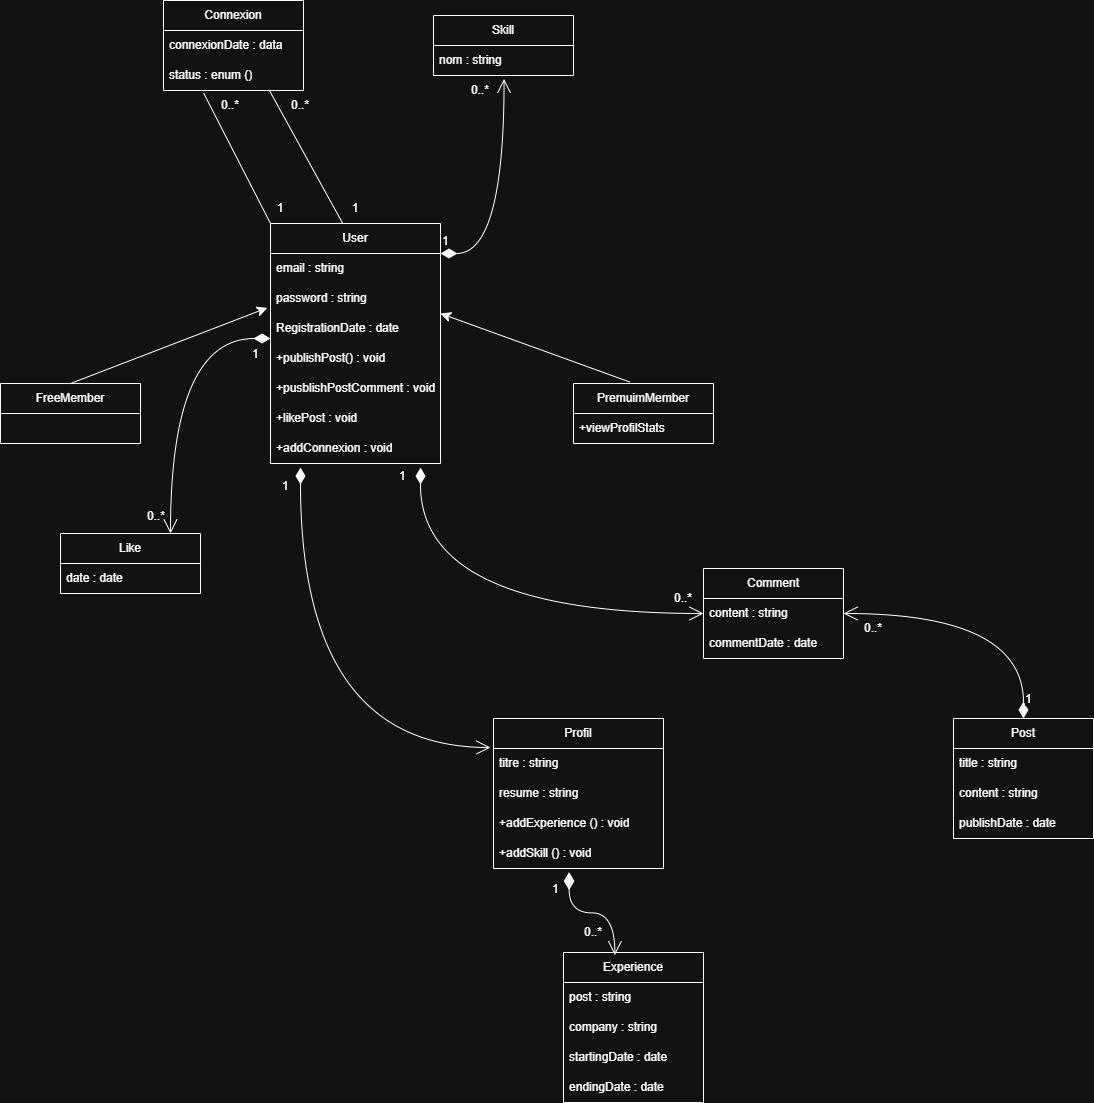

The diagram above was exported from draw.io. Its source (the exported page's mxGraphModel, read from the mxfile embedded in the PNG):
<mxGraphModel dx="2139" dy="598" grid="1" gridSize="10" guides="1" tooltips="1" connect="1" arrows="1" fold="1" page="1" pageScale="1" pageWidth="827" pageHeight="1169" math="0" shadow="0">
  <root>
    <mxCell id="0" />
    <mxCell id="1" parent="0" />
    <mxCell id="1vzdiB9SvWnGhlu2nP-5-1" parent="1" style="swimlane;fontStyle=0;childLayout=stackLayout;horizontal=1;startSize=30;horizontalStack=0;resizeParent=1;resizeParentMax=0;resizeLast=0;collapsible=1;marginBottom=0;whiteSpace=wrap;html=1;" value="User" vertex="1">
      <mxGeometry height="240" width="170" x="50" y="240" as="geometry" />
    </mxCell>
    <mxCell id="1vzdiB9SvWnGhlu2nP-5-49" parent="1vzdiB9SvWnGhlu2nP-5-1" style="text;strokeColor=none;fillColor=none;align=left;verticalAlign=middle;spacingLeft=4;spacingRight=4;overflow=hidden;points=[[0,0.5],[1,0.5]];portConstraint=eastwest;rotatable=0;whiteSpace=wrap;html=1;" value="email : string" vertex="1">
      <mxGeometry height="30" width="170" y="30" as="geometry" />
    </mxCell>
    <mxCell id="1vzdiB9SvWnGhlu2nP-5-71" parent="1vzdiB9SvWnGhlu2nP-5-1" style="text;strokeColor=none;fillColor=none;align=left;verticalAlign=middle;spacingLeft=4;spacingRight=4;overflow=hidden;points=[[0,0.5],[1,0.5]];portConstraint=eastwest;rotatable=0;whiteSpace=wrap;html=1;" value="password : string" vertex="1">
      <mxGeometry height="30" width="170" y="60" as="geometry" />
    </mxCell>
    <mxCell id="1vzdiB9SvWnGhlu2nP-5-4" parent="1vzdiB9SvWnGhlu2nP-5-1" style="text;strokeColor=none;fillColor=none;align=left;verticalAlign=middle;spacingLeft=4;spacingRight=4;overflow=hidden;points=[[0,0.5],[1,0.5]];portConstraint=eastwest;rotatable=0;whiteSpace=wrap;html=1;" value="RegistrationDate : date" vertex="1">
      <mxGeometry height="30" width="170" y="90" as="geometry" />
    </mxCell>
    <mxCell id="1vzdiB9SvWnGhlu2nP-5-73" parent="1vzdiB9SvWnGhlu2nP-5-1" style="text;strokeColor=none;fillColor=none;align=left;verticalAlign=middle;spacingLeft=4;spacingRight=4;overflow=hidden;points=[[0,0.5],[1,0.5]];portConstraint=eastwest;rotatable=0;whiteSpace=wrap;html=1;" value="+publishPost() : void" vertex="1">
      <mxGeometry height="30" width="170" y="120" as="geometry" />
    </mxCell>
    <mxCell id="1vzdiB9SvWnGhlu2nP-5-74" parent="1vzdiB9SvWnGhlu2nP-5-1" style="text;strokeColor=none;fillColor=none;align=left;verticalAlign=middle;spacingLeft=4;spacingRight=4;overflow=hidden;points=[[0,0.5],[1,0.5]];portConstraint=eastwest;rotatable=0;whiteSpace=wrap;html=1;" value="+pusblishPostComment : void" vertex="1">
      <mxGeometry height="30" width="170" y="150" as="geometry" />
    </mxCell>
    <mxCell id="1vzdiB9SvWnGhlu2nP-5-75" parent="1vzdiB9SvWnGhlu2nP-5-1" style="text;strokeColor=none;fillColor=none;align=left;verticalAlign=middle;spacingLeft=4;spacingRight=4;overflow=hidden;points=[[0,0.5],[1,0.5]];portConstraint=eastwest;rotatable=0;whiteSpace=wrap;html=1;" value="+likePost : void" vertex="1">
      <mxGeometry height="30" width="170" y="180" as="geometry" />
    </mxCell>
    <mxCell id="1vzdiB9SvWnGhlu2nP-5-72" parent="1vzdiB9SvWnGhlu2nP-5-1" style="text;strokeColor=none;fillColor=none;align=left;verticalAlign=middle;spacingLeft=4;spacingRight=4;overflow=hidden;points=[[0,0.5],[1,0.5]];portConstraint=eastwest;rotatable=0;whiteSpace=wrap;html=1;" value="+addConnexion : void" vertex="1">
      <mxGeometry height="30" width="170" y="210" as="geometry" />
    </mxCell>
    <mxCell id="1vzdiB9SvWnGhlu2nP-5-5" parent="1" style="swimlane;fontStyle=0;childLayout=stackLayout;horizontal=1;startSize=30;horizontalStack=0;resizeParent=1;resizeParentMax=0;resizeLast=0;collapsible=1;marginBottom=0;whiteSpace=wrap;html=1;" value="Experience" vertex="1">
      <mxGeometry height="150" width="140" x="343" y="969" as="geometry" />
    </mxCell>
    <mxCell id="1vzdiB9SvWnGhlu2nP-5-6" parent="1vzdiB9SvWnGhlu2nP-5-5" style="text;strokeColor=none;fillColor=none;align=left;verticalAlign=middle;spacingLeft=4;spacingRight=4;overflow=hidden;points=[[0,0.5],[1,0.5]];portConstraint=eastwest;rotatable=0;whiteSpace=wrap;html=1;" value="post : string" vertex="1">
      <mxGeometry height="30" width="140" y="30" as="geometry" />
    </mxCell>
    <mxCell id="1vzdiB9SvWnGhlu2nP-5-7" parent="1vzdiB9SvWnGhlu2nP-5-5" style="text;strokeColor=none;fillColor=none;align=left;verticalAlign=middle;spacingLeft=4;spacingRight=4;overflow=hidden;points=[[0,0.5],[1,0.5]];portConstraint=eastwest;rotatable=0;whiteSpace=wrap;html=1;" value="company : string" vertex="1">
      <mxGeometry height="30" width="140" y="60" as="geometry" />
    </mxCell>
    <mxCell id="1vzdiB9SvWnGhlu2nP-5-8" parent="1vzdiB9SvWnGhlu2nP-5-5" style="text;strokeColor=none;fillColor=none;align=left;verticalAlign=middle;spacingLeft=4;spacingRight=4;overflow=hidden;points=[[0,0.5],[1,0.5]];portConstraint=eastwest;rotatable=0;whiteSpace=wrap;html=1;" value="startingDate : date" vertex="1">
      <mxGeometry height="30" width="140" y="90" as="geometry" />
    </mxCell>
    <mxCell id="1vzdiB9SvWnGhlu2nP-5-80" parent="1vzdiB9SvWnGhlu2nP-5-5" style="text;strokeColor=none;fillColor=none;align=left;verticalAlign=middle;spacingLeft=4;spacingRight=4;overflow=hidden;points=[[0,0.5],[1,0.5]];portConstraint=eastwest;rotatable=0;whiteSpace=wrap;html=1;" value="endingDate : date" vertex="1">
      <mxGeometry height="30" width="140" y="120" as="geometry" />
    </mxCell>
    <mxCell id="1vzdiB9SvWnGhlu2nP-5-9" parent="1" style="swimlane;fontStyle=0;childLayout=stackLayout;horizontal=1;startSize=30;horizontalStack=0;resizeParent=1;resizeParentMax=0;resizeLast=0;collapsible=1;marginBottom=0;whiteSpace=wrap;html=1;" value="Comment" vertex="1">
      <mxGeometry height="90" width="140" x="483" y="585" as="geometry" />
    </mxCell>
    <mxCell id="1vzdiB9SvWnGhlu2nP-5-11" parent="1vzdiB9SvWnGhlu2nP-5-9" style="text;strokeColor=none;fillColor=none;align=left;verticalAlign=middle;spacingLeft=4;spacingRight=4;overflow=hidden;points=[[0,0.5],[1,0.5]];portConstraint=eastwest;rotatable=0;whiteSpace=wrap;html=1;" value="content : string" vertex="1">
      <mxGeometry height="30" width="140" y="30" as="geometry" />
    </mxCell>
    <mxCell id="1vzdiB9SvWnGhlu2nP-5-12" parent="1vzdiB9SvWnGhlu2nP-5-9" style="text;strokeColor=none;fillColor=none;align=left;verticalAlign=middle;spacingLeft=4;spacingRight=4;overflow=hidden;points=[[0,0.5],[1,0.5]];portConstraint=eastwest;rotatable=0;whiteSpace=wrap;html=1;" value="commentDate : date" vertex="1">
      <mxGeometry height="30" width="140" y="60" as="geometry" />
    </mxCell>
    <mxCell id="1vzdiB9SvWnGhlu2nP-5-13" parent="1" style="swimlane;fontStyle=0;childLayout=stackLayout;horizontal=1;startSize=30;horizontalStack=0;resizeParent=1;resizeParentMax=0;resizeLast=0;collapsible=1;marginBottom=0;whiteSpace=wrap;html=1;" value="Post" vertex="1">
      <mxGeometry height="120" width="140" x="733" y="735" as="geometry" />
    </mxCell>
    <mxCell id="1vzdiB9SvWnGhlu2nP-5-14" parent="1vzdiB9SvWnGhlu2nP-5-13" style="text;strokeColor=none;fillColor=none;align=left;verticalAlign=middle;spacingLeft=4;spacingRight=4;overflow=hidden;points=[[0,0.5],[1,0.5]];portConstraint=eastwest;rotatable=0;whiteSpace=wrap;html=1;" value="title : string" vertex="1">
      <mxGeometry height="30" width="140" y="30" as="geometry" />
    </mxCell>
    <mxCell id="1vzdiB9SvWnGhlu2nP-5-15" parent="1vzdiB9SvWnGhlu2nP-5-13" style="text;strokeColor=none;fillColor=none;align=left;verticalAlign=middle;spacingLeft=4;spacingRight=4;overflow=hidden;points=[[0,0.5],[1,0.5]];portConstraint=eastwest;rotatable=0;whiteSpace=wrap;html=1;" value="content : string" vertex="1">
      <mxGeometry height="30" width="140" y="60" as="geometry" />
    </mxCell>
    <mxCell id="1vzdiB9SvWnGhlu2nP-5-16" parent="1vzdiB9SvWnGhlu2nP-5-13" style="text;strokeColor=none;fillColor=none;align=left;verticalAlign=middle;spacingLeft=4;spacingRight=4;overflow=hidden;points=[[0,0.5],[1,0.5]];portConstraint=eastwest;rotatable=0;whiteSpace=wrap;html=1;" value="publishDate : date" vertex="1">
      <mxGeometry height="30" width="140" y="90" as="geometry" />
    </mxCell>
    <mxCell id="1vzdiB9SvWnGhlu2nP-5-17" parent="1" style="swimlane;fontStyle=0;childLayout=stackLayout;horizontal=1;startSize=30;horizontalStack=0;resizeParent=1;resizeParentMax=0;resizeLast=0;collapsible=1;marginBottom=0;whiteSpace=wrap;html=1;" value="Profil" vertex="1">
      <mxGeometry height="150" width="170" x="273" y="735" as="geometry" />
    </mxCell>
    <mxCell id="1vzdiB9SvWnGhlu2nP-5-18" parent="1vzdiB9SvWnGhlu2nP-5-17" style="text;strokeColor=none;fillColor=none;align=left;verticalAlign=middle;spacingLeft=4;spacingRight=4;overflow=hidden;points=[[0,0.5],[1,0.5]];portConstraint=eastwest;rotatable=0;whiteSpace=wrap;html=1;" value="titre : string" vertex="1">
      <mxGeometry height="30" width="170" y="30" as="geometry" />
    </mxCell>
    <mxCell id="1vzdiB9SvWnGhlu2nP-5-19" parent="1vzdiB9SvWnGhlu2nP-5-17" style="text;strokeColor=none;fillColor=none;align=left;verticalAlign=middle;spacingLeft=4;spacingRight=4;overflow=hidden;points=[[0,0.5],[1,0.5]];portConstraint=eastwest;rotatable=0;whiteSpace=wrap;html=1;" value="resume : string" vertex="1">
      <mxGeometry height="30" width="170" y="60" as="geometry" />
    </mxCell>
    <mxCell id="1vzdiB9SvWnGhlu2nP-5-77" parent="1vzdiB9SvWnGhlu2nP-5-17" style="text;strokeColor=none;fillColor=none;align=left;verticalAlign=middle;spacingLeft=4;spacingRight=4;overflow=hidden;points=[[0,0.5],[1,0.5]];portConstraint=eastwest;rotatable=0;whiteSpace=wrap;html=1;" value="+addExperience () : void" vertex="1">
      <mxGeometry height="30" width="170" y="90" as="geometry" />
    </mxCell>
    <mxCell id="1vzdiB9SvWnGhlu2nP-5-79" parent="1vzdiB9SvWnGhlu2nP-5-17" style="text;strokeColor=none;fillColor=none;align=left;verticalAlign=middle;spacingLeft=4;spacingRight=4;overflow=hidden;points=[[0,0.5],[1,0.5]];portConstraint=eastwest;rotatable=0;whiteSpace=wrap;html=1;" value="+addSkill () : void" vertex="1">
      <mxGeometry height="30" width="170" y="120" as="geometry" />
    </mxCell>
    <mxCell id="1vzdiB9SvWnGhlu2nP-5-21" edge="1" parent="1" style="endArrow=open;html=1;endSize=12;startArrow=diamondThin;startSize=14;startFill=1;edgeStyle=orthogonalEdgeStyle;align=left;verticalAlign=bottom;rounded=0;fontSize=12;curved=1;" value="1">
      <mxGeometry relative="1" x="-0.8819" y="-20" as="geometry">
        <mxPoint as="offset" />
        <Array as="points">
          <mxPoint x="80" y="764" />
        </Array>
        <mxPoint x="80" y="484" as="sourcePoint" />
        <mxPoint x="270" y="764" as="targetPoint" />
      </mxGeometry>
    </mxCell>
    <mxCell id="1vzdiB9SvWnGhlu2nP-5-22" edge="1" parent="1" style="endArrow=open;html=1;endSize=12;startArrow=diamondThin;startSize=15;startFill=1;edgeStyle=orthogonalEdgeStyle;align=left;verticalAlign=bottom;rounded=0;fontSize=12;curved=1;entryX=0.367;entryY=0.018;entryDx=0;entryDy=0;exitX=0.54;exitY=0.986;exitDx=0;exitDy=0;exitPerimeter=0;entryPerimeter=0;" target="1vzdiB9SvWnGhlu2nP-5-5" value="1">
      <mxGeometry relative="1" x="-0.6039" y="-19" as="geometry">
        <mxPoint as="offset" />
        <mxPoint x="348.5999999999999" y="888.5799999999999" as="sourcePoint" />
        <mxPoint x="483" y="809" as="targetPoint" />
      </mxGeometry>
    </mxCell>
    <mxCell id="1vzdiB9SvWnGhlu2nP-5-23" parent="1" style="swimlane;fontStyle=0;childLayout=stackLayout;horizontal=1;startSize=30;horizontalStack=0;resizeParent=1;resizeParentMax=0;resizeLast=0;collapsible=1;marginBottom=0;whiteSpace=wrap;html=1;" value="Skill" vertex="1">
      <mxGeometry height="60" width="140" x="213" y="32" as="geometry" />
    </mxCell>
    <mxCell id="1vzdiB9SvWnGhlu2nP-5-24" parent="1vzdiB9SvWnGhlu2nP-5-23" style="text;strokeColor=none;fillColor=none;align=left;verticalAlign=middle;spacingLeft=4;spacingRight=4;overflow=hidden;points=[[0,0.5],[1,0.5]];portConstraint=eastwest;rotatable=0;whiteSpace=wrap;html=1;" value="nom : string" vertex="1">
      <mxGeometry height="30" width="140" y="30" as="geometry" />
    </mxCell>
    <mxCell id="1vzdiB9SvWnGhlu2nP-5-30" parent="1" style="text;html=1;whiteSpace=wrap;strokeColor=none;fillColor=none;align=center;verticalAlign=middle;rounded=0;" value="0..*" vertex="1">
      <mxGeometry height="30" width="60" x="343" y="934" as="geometry" />
    </mxCell>
    <mxCell id="1vzdiB9SvWnGhlu2nP-5-33" edge="1" parent="1" source="1vzdiB9SvWnGhlu2nP-5-72" style="endArrow=open;html=1;endSize=12;startArrow=diamondThin;startSize=14;startFill=1;edgeStyle=orthogonalEdgeStyle;align=left;verticalAlign=bottom;rounded=0;fontSize=12;curved=1;exitX=0.883;exitY=1.136;exitDx=0;exitDy=0;exitPerimeter=0;" value="1">
      <mxGeometry relative="1" x="-0.9145" y="-23" as="geometry">
        <mxPoint as="offset" />
        <Array as="points">
          <mxPoint x="199" y="630" />
        </Array>
        <mxPoint x="199.20000000000005" y="518" as="sourcePoint" />
        <mxPoint x="483" y="630" as="targetPoint" />
      </mxGeometry>
    </mxCell>
    <mxCell id="1vzdiB9SvWnGhlu2nP-5-34" edge="1" parent="1" source="1vzdiB9SvWnGhlu2nP-5-13" style="endArrow=open;html=1;endSize=12;startArrow=diamondThin;startSize=14;startFill=1;edgeStyle=orthogonalEdgeStyle;align=left;verticalAlign=bottom;rounded=0;fontSize=12;curved=1;exitX=0.5;exitY=0;exitDx=0;exitDy=0;" target="1vzdiB9SvWnGhlu2nP-5-11" value="1">
      <mxGeometry relative="1" x="-0.9322" as="geometry">
        <mxPoint as="offset" />
        <mxPoint x="783" y="725" as="sourcePoint" />
        <mxPoint x="863.0000000000002" y="621" as="targetPoint" />
      </mxGeometry>
    </mxCell>
    <mxCell id="1vzdiB9SvWnGhlu2nP-5-35" parent="1" style="text;html=1;whiteSpace=wrap;strokeColor=none;fillColor=none;align=center;verticalAlign=middle;rounded=0;" value="0..*" vertex="1">
      <mxGeometry height="30" width="60" x="433" y="600" as="geometry" />
    </mxCell>
    <mxCell id="1vzdiB9SvWnGhlu2nP-5-36" parent="1" style="text;html=1;whiteSpace=wrap;strokeColor=none;fillColor=none;align=center;verticalAlign=middle;rounded=0;" value="0..*" vertex="1">
      <mxGeometry height="30" width="60" x="623" y="630" as="geometry" />
    </mxCell>
    <mxCell id="1vzdiB9SvWnGhlu2nP-5-37" parent="1" style="swimlane;fontStyle=0;childLayout=stackLayout;horizontal=1;startSize=30;horizontalStack=0;resizeParent=1;resizeParentMax=0;resizeLast=0;collapsible=1;marginBottom=0;whiteSpace=wrap;html=1;" value="Like" vertex="1">
      <mxGeometry height="60" width="140" x="-160" y="550" as="geometry" />
    </mxCell>
    <mxCell id="1vzdiB9SvWnGhlu2nP-5-38" parent="1vzdiB9SvWnGhlu2nP-5-37" style="text;strokeColor=none;fillColor=none;align=left;verticalAlign=middle;spacingLeft=4;spacingRight=4;overflow=hidden;points=[[0,0.5],[1,0.5]];portConstraint=eastwest;rotatable=0;whiteSpace=wrap;html=1;" value="date : date" vertex="1">
      <mxGeometry height="30" width="140" y="30" as="geometry" />
    </mxCell>
    <mxCell id="1vzdiB9SvWnGhlu2nP-5-42" parent="1" style="text;html=1;whiteSpace=wrap;strokeColor=none;fillColor=none;align=center;verticalAlign=middle;rounded=0;" value="0..*" vertex="1">
      <mxGeometry height="30" width="60" x="-94" y="518" as="geometry" />
    </mxCell>
    <mxCell id="1vzdiB9SvWnGhlu2nP-5-43" parent="1" style="swimlane;fontStyle=0;childLayout=stackLayout;horizontal=1;startSize=30;horizontalStack=0;resizeParent=1;resizeParentMax=0;resizeLast=0;collapsible=1;marginBottom=0;whiteSpace=wrap;html=1;" value="Connexion" vertex="1">
      <mxGeometry height="90" width="140" x="-57" y="17" as="geometry" />
    </mxCell>
    <mxCell id="1vzdiB9SvWnGhlu2nP-5-46" parent="1vzdiB9SvWnGhlu2nP-5-43" style="text;strokeColor=none;fillColor=none;align=left;verticalAlign=middle;spacingLeft=4;spacingRight=4;overflow=hidden;points=[[0,0.5],[1,0.5]];portConstraint=eastwest;rotatable=0;whiteSpace=wrap;html=1;" value="connexionDate : data" vertex="1">
      <mxGeometry height="30" width="140" y="30" as="geometry" />
    </mxCell>
    <mxCell id="1vzdiB9SvWnGhlu2nP-5-47" parent="1vzdiB9SvWnGhlu2nP-5-43" style="text;strokeColor=none;fillColor=none;align=left;verticalAlign=middle;spacingLeft=4;spacingRight=4;overflow=hidden;points=[[0,0.5],[1,0.5]];portConstraint=eastwest;rotatable=0;whiteSpace=wrap;html=1;" value="status : enum ()" vertex="1">
      <mxGeometry height="30" width="140" y="60" as="geometry" />
    </mxCell>
    <mxCell id="1vzdiB9SvWnGhlu2nP-5-50" parent="1" style="swimlane;fontStyle=0;childLayout=stackLayout;horizontal=1;startSize=30;horizontalStack=0;resizeParent=1;resizeParentMax=0;resizeLast=0;collapsible=1;marginBottom=0;whiteSpace=wrap;html=1;" value="FreeMember" vertex="1">
      <mxGeometry height="60" width="140" x="-220" y="400" as="geometry" />
    </mxCell>
    <mxCell id="1vzdiB9SvWnGhlu2nP-5-60" parent="1" style="swimlane;fontStyle=0;childLayout=stackLayout;horizontal=1;startSize=30;horizontalStack=0;resizeParent=1;resizeParentMax=0;resizeLast=0;collapsible=1;marginBottom=0;whiteSpace=wrap;html=1;" value="PremuimMember" vertex="1">
      <mxGeometry height="60" width="140" x="353" y="400" as="geometry" />
    </mxCell>
    <mxCell id="1vzdiB9SvWnGhlu2nP-5-63" parent="1vzdiB9SvWnGhlu2nP-5-60" style="text;strokeColor=none;fillColor=none;align=left;verticalAlign=middle;spacingLeft=4;spacingRight=4;overflow=hidden;points=[[0,0.5],[1,0.5]];portConstraint=eastwest;rotatable=0;whiteSpace=wrap;html=1;" value="+viewProfilStats" vertex="1">
      <mxGeometry height="30" width="140" y="30" as="geometry" />
    </mxCell>
    <mxCell id="1vzdiB9SvWnGhlu2nP-5-64" edge="1" parent="1" source="1vzdiB9SvWnGhlu2nP-5-60" style="edgeStyle=none;curved=1;rounded=0;orthogonalLoop=1;jettySize=auto;html=1;exitX=0.5;exitY=0;exitDx=0;exitDy=0;fontSize=12;startSize=8;endSize=8;" target="1vzdiB9SvWnGhlu2nP-5-60">
      <mxGeometry relative="1" as="geometry" />
    </mxCell>
    <mxCell id="1vzdiB9SvWnGhlu2nP-5-65" edge="1" parent="1" source="1vzdiB9SvWnGhlu2nP-5-50" style="endArrow=classic;html=1;rounded=0;fontSize=12;startSize=8;endSize=8;curved=1;exitX=0.5;exitY=0;exitDx=0;exitDy=0;entryX=-0.023;entryY=0.812;entryDx=0;entryDy=0;entryPerimeter=0;" value="">
      <mxGeometry height="50" relative="1" width="50" as="geometry">
        <mxPoint x="-10" y="420" as="sourcePoint" />
        <mxPoint x="46.779999999999745" y="324.3599999999999" as="targetPoint" />
      </mxGeometry>
    </mxCell>
    <mxCell id="1vzdiB9SvWnGhlu2nP-5-66" edge="1" parent="1" source="1vzdiB9SvWnGhlu2nP-5-60" style="endArrow=classic;html=1;rounded=0;fontSize=12;startSize=8;endSize=8;curved=1;exitX=0.403;exitY=-0.024;exitDx=0;exitDy=0;exitPerimeter=0;" value="">
      <mxGeometry height="50" relative="1" width="50" as="geometry">
        <mxPoint x="444" y="346.9799999999999" as="sourcePoint" />
        <mxPoint x="220" y="330" as="targetPoint" />
      </mxGeometry>
    </mxCell>
    <mxCell id="1vzdiB9SvWnGhlu2nP-5-41" edge="1" parent="1" style="endArrow=open;html=1;endSize=12;startArrow=diamondThin;startSize=14;startFill=1;edgeStyle=orthogonalEdgeStyle;align=left;verticalAlign=bottom;rounded=0;fontSize=12;curved=1;entryX=1;entryY=0.5;entryDx=0;entryDy=0;" value="1">
      <mxGeometry relative="1" x="-0.8646" y="25" as="geometry">
        <mxPoint as="offset" />
        <mxPoint x="50" y="355" as="sourcePoint" />
        <mxPoint x="-50.00000000000023" y="550" as="targetPoint" />
      </mxGeometry>
    </mxCell>
    <mxCell id="1vzdiB9SvWnGhlu2nP-5-68" edge="1" parent="1" style="endArrow=open;html=1;endSize=12;startArrow=diamondThin;startSize=14;startFill=1;edgeStyle=orthogonalEdgeStyle;align=left;verticalAlign=bottom;rounded=0;fontSize=12;curved=1;entryX=0.504;entryY=1.112;entryDx=0;entryDy=0;entryPerimeter=0;" target="1vzdiB9SvWnGhlu2nP-5-24" value="1">
      <mxGeometry relative="1" x="-1" y="3" as="geometry">
        <Array as="points">
          <mxPoint x="284" y="270" />
        </Array>
        <mxPoint x="220" y="270" as="sourcePoint" />
        <mxPoint x="300" y="160" as="targetPoint" />
      </mxGeometry>
    </mxCell>
    <mxCell id="1vzdiB9SvWnGhlu2nP-5-69" parent="1" style="text;html=1;whiteSpace=wrap;strokeColor=none;fillColor=none;align=center;verticalAlign=middle;rounded=0;" value="0..*" vertex="1">
      <mxGeometry height="30" width="60" x="230" y="92" as="geometry" />
    </mxCell>
    <mxCell id="1vzdiB9SvWnGhlu2nP-5-82" edge="1" parent="1" source="1vzdiB9SvWnGhlu2nP-5-1" style="endArrow=none;html=1;rounded=0;fontSize=12;startSize=8;endSize=8;curved=1;entryX=0.287;entryY=1.089;entryDx=0;entryDy=0;entryPerimeter=0;exitX=0;exitY=0;exitDx=0;exitDy=0;" target="1vzdiB9SvWnGhlu2nP-5-47" value="">
      <mxGeometry height="50" relative="1" width="50" as="geometry">
        <mxPoint y="190" as="sourcePoint" />
        <mxPoint x="50" y="140" as="targetPoint" />
      </mxGeometry>
    </mxCell>
    <mxCell id="1vzdiB9SvWnGhlu2nP-5-83" edge="1" parent="1" style="endArrow=none;html=1;rounded=0;fontSize=12;startSize=8;endSize=8;curved=1;exitX=0.425;exitY=0.021;exitDx=0;exitDy=0;exitPerimeter=0;entryX=0.755;entryY=0.986;entryDx=0;entryDy=0;entryPerimeter=0;" target="1vzdiB9SvWnGhlu2nP-5-47" value="">
      <mxGeometry height="50" relative="1" width="50" as="geometry">
        <mxPoint x="122.25" y="239.99999999999997" as="sourcePoint" />
        <mxPoint x="50" y="110" as="targetPoint" />
      </mxGeometry>
    </mxCell>
    <mxCell id="1vzdiB9SvWnGhlu2nP-5-84" parent="1" style="text;html=1;whiteSpace=wrap;strokeColor=none;fillColor=none;align=center;verticalAlign=middle;rounded=0;" value="0..*" vertex="1">
      <mxGeometry height="30" width="60" x="50" y="107" as="geometry" />
    </mxCell>
    <mxCell id="1vzdiB9SvWnGhlu2nP-5-85" parent="1" style="text;html=1;whiteSpace=wrap;strokeColor=none;fillColor=none;align=center;verticalAlign=middle;rounded=0;" value="1" vertex="1">
      <mxGeometry height="30" width="60" x="105" y="210" as="geometry" />
    </mxCell>
    <mxCell id="1vzdiB9SvWnGhlu2nP-5-86" parent="1" style="text;html=1;whiteSpace=wrap;strokeColor=none;fillColor=none;align=center;verticalAlign=middle;rounded=0;" value="1" vertex="1">
      <mxGeometry height="30" width="60" x="30" y="210" as="geometry" />
    </mxCell>
    <mxCell id="1vzdiB9SvWnGhlu2nP-5-87" parent="1" style="text;html=1;whiteSpace=wrap;strokeColor=none;fillColor=none;align=center;verticalAlign=middle;rounded=0;" value="0..*" vertex="1">
      <mxGeometry height="30" width="60" x="-20" y="107" as="geometry" />
    </mxCell>
  </root>
</mxGraphModel>